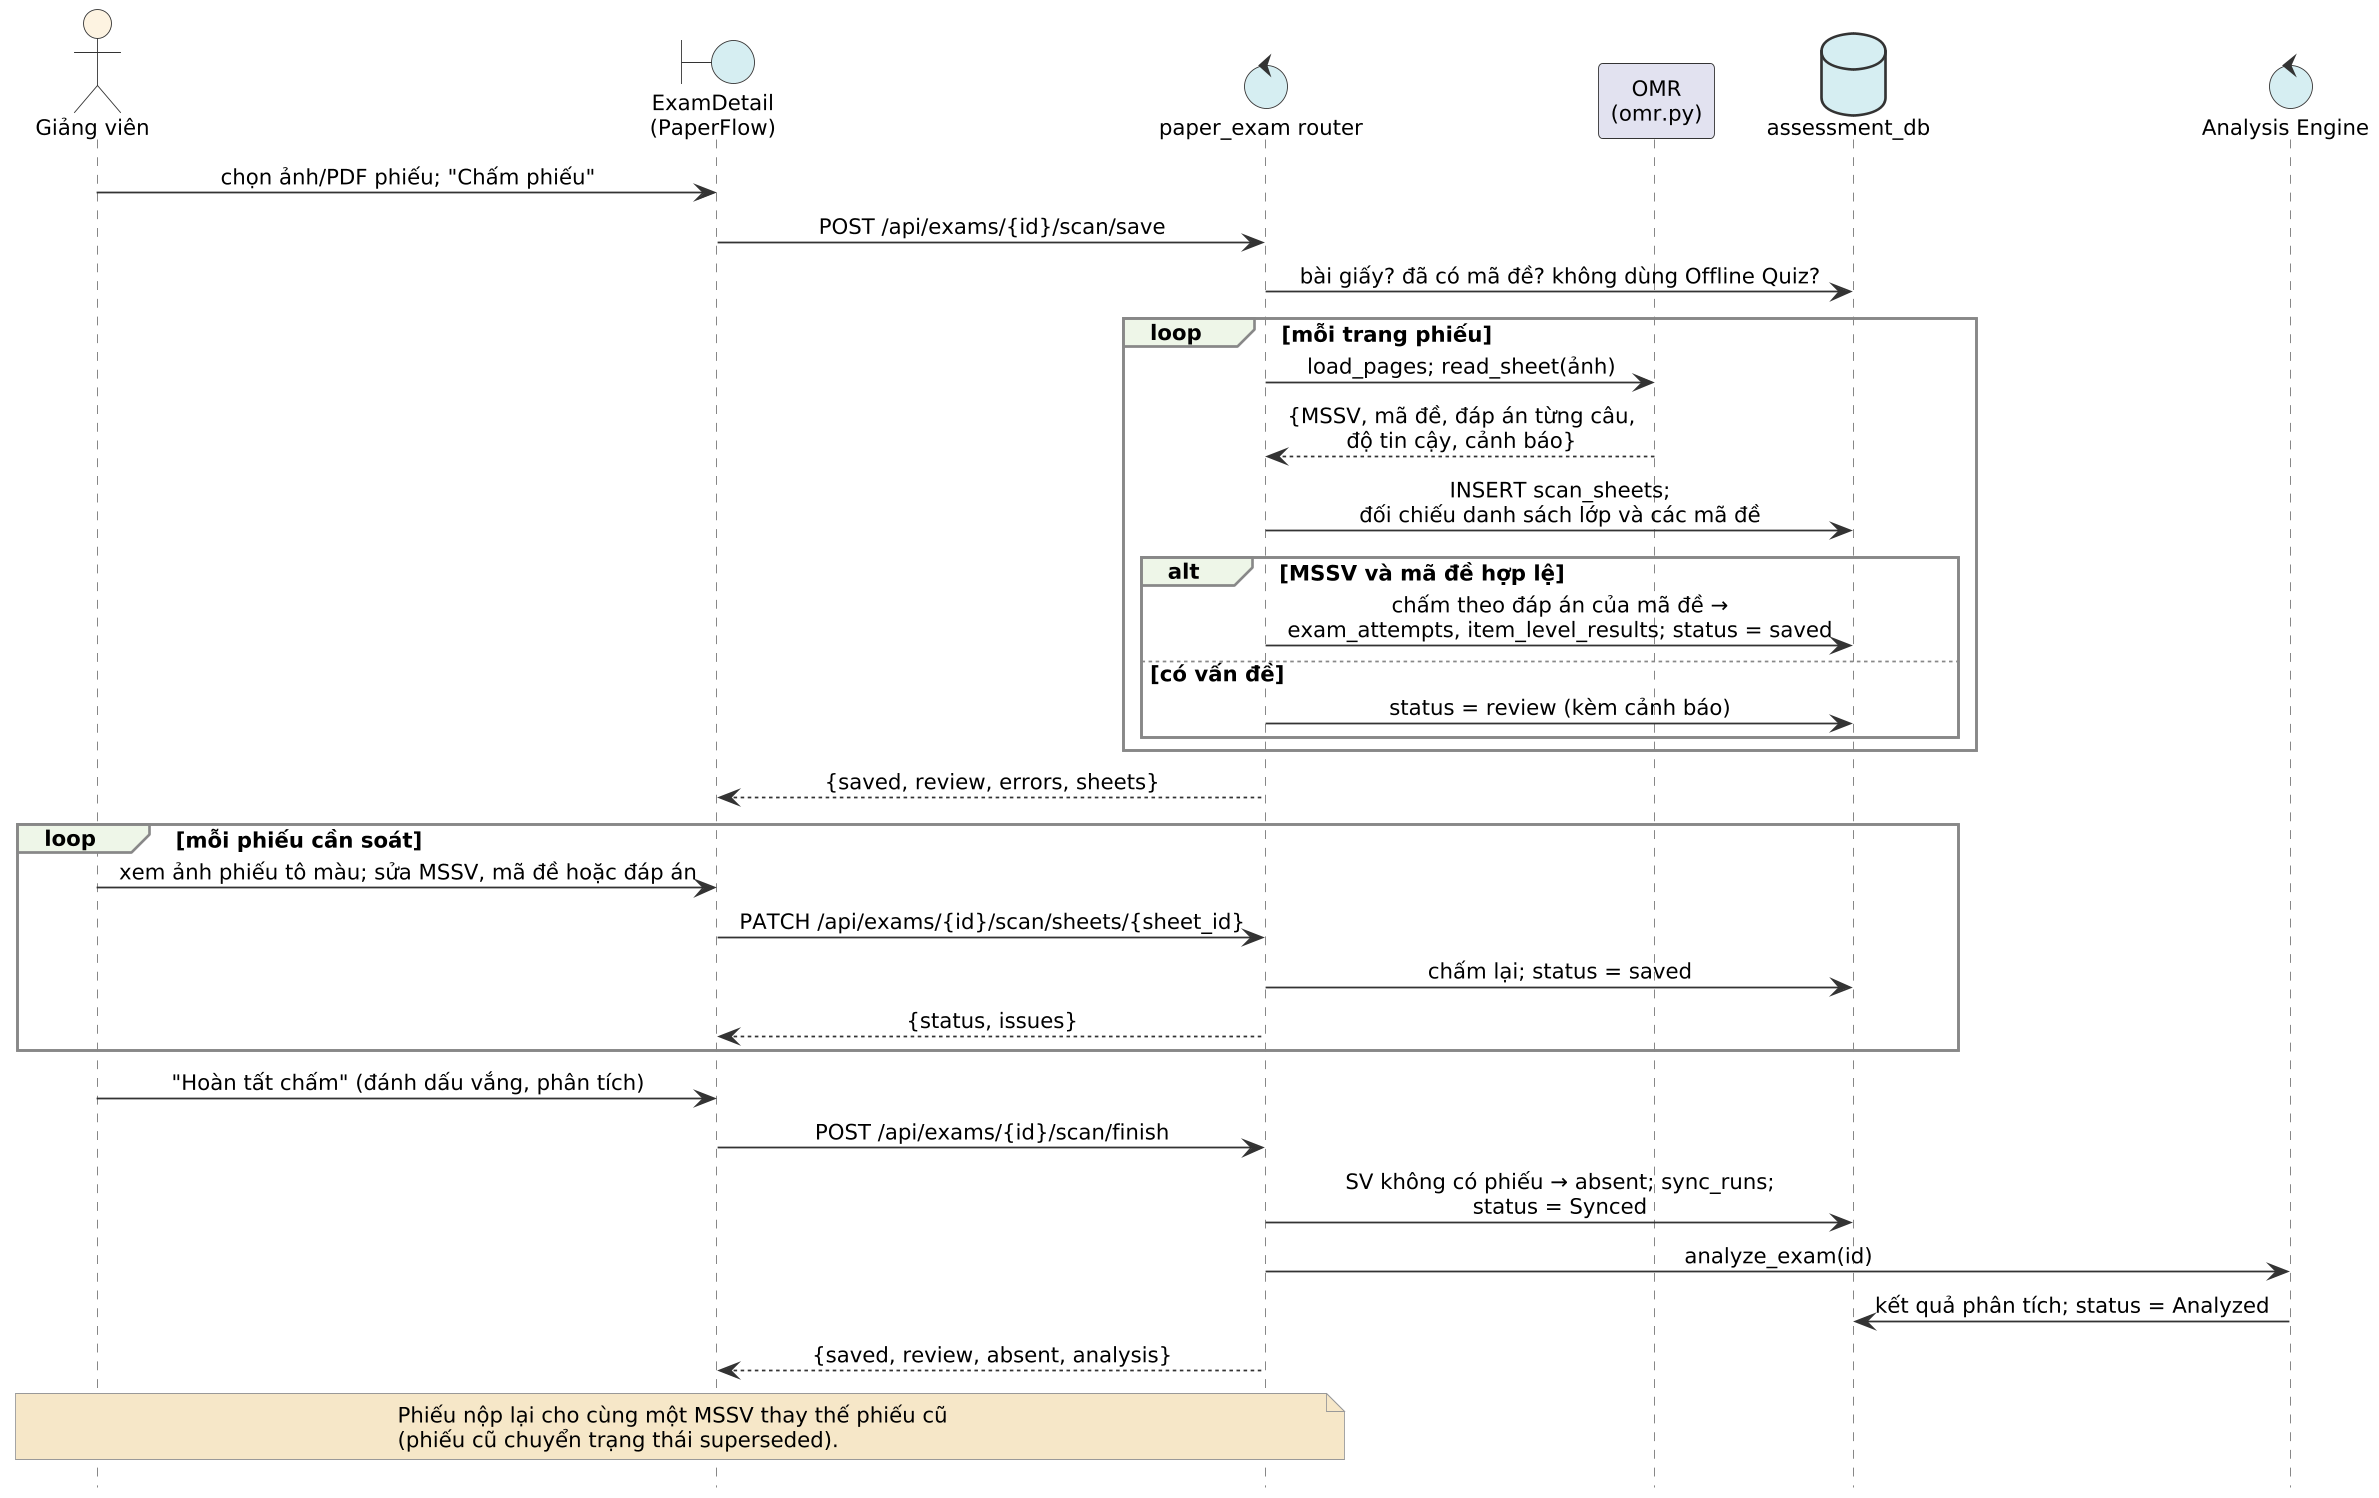

The diagram above was rendered by PlantUML. Its source (embedded in the PNG):
@startuml
!include ../sdstyle.iuml
actor "Giảng viên" as GV
boundary "ExamDetail\n(PaperFlow)" as UI
control "paper_exam router" as R
participant "OMR\n(omr.py)" as O
database "assessment_db" as DB
control "Analysis Engine" as AE
GV -> UI : chọn ảnh/PDF phiếu; "Chấm phiếu"
UI -> R : POST /api/exams/{id}/scan/save
R -> DB : bài giấy? đã có mã đề? không dùng Offline Quiz?
loop mỗi trang phiếu
  R -> O : load_pages; read_sheet(ảnh)
  O --> R : {MSSV, mã đề, đáp án từng câu,\nđộ tin cậy, cảnh báo}
  R -> DB : INSERT scan_sheets;\nđối chiếu danh sách lớp và các mã đề
  alt MSSV và mã đề hợp lệ
    R -> DB : chấm theo đáp án của mã đề →\nexam_attempts, item_level_results; status = saved
  else có vấn đề
    R -> DB : status = review (kèm cảnh báo)
  end
end
R --> UI : {saved, review, errors, sheets}
loop mỗi phiếu cần soát
  GV -> UI : xem ảnh phiếu tô màu; sửa MSSV, mã đề hoặc đáp án
  UI -> R : PATCH /api/exams/{id}/scan/sheets/{sheet_id}
  R -> DB : chấm lại; status = saved
  R --> UI : {status, issues}
end
GV -> UI : "Hoàn tất chấm" (đánh dấu vắng, phân tích)
UI -> R : POST /api/exams/{id}/scan/finish
R -> DB : SV không có phiếu → absent; sync_runs;\nstatus = Synced
R -> AE : analyze_exam(id)
AE -> DB : kết quả phân tích; status = Analyzed
R --> UI : {saved, review, absent, analysis}
note over GV, R : Phiếu nộp lại cho cùng một MSSV thay thế phiếu cũ\n(phiếu cũ chuyển trạng thái superseded).
@enduml